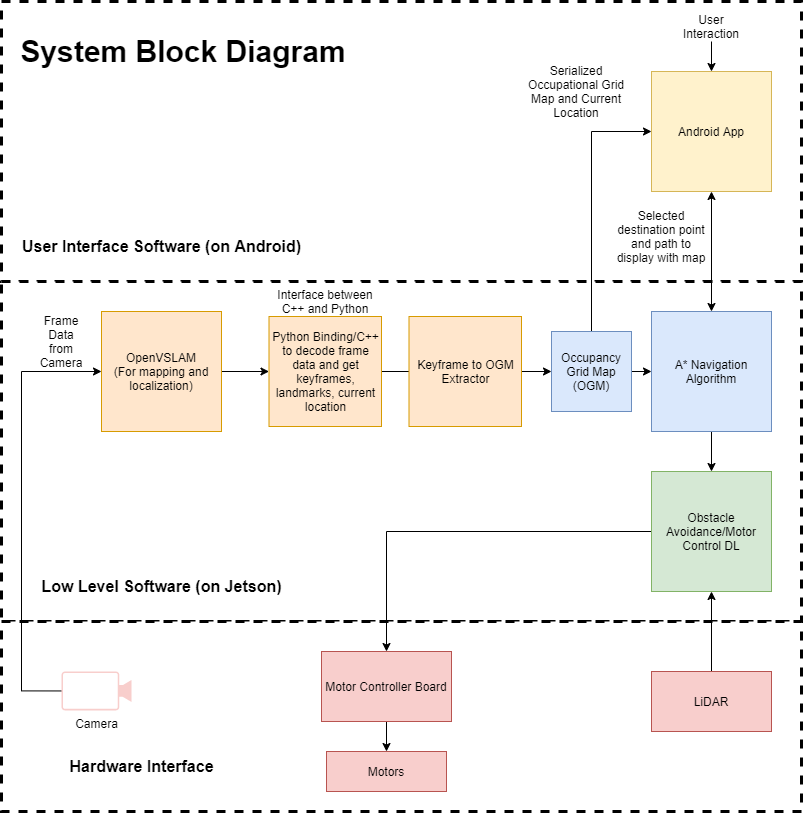

The diagram above was exported from draw.io. Its source (the exported page's mxGraphModel, read from the mxfile embedded in the PNG):
<mxGraphModel dx="1875" dy="1968" grid="1" gridSize="10" guides="1" tooltips="1" connect="1" arrows="1" fold="1" page="1" pageScale="1" pageWidth="850" pageHeight="1100" math="0" shadow="0">
  <root>
    <mxCell id="0" />
    <mxCell id="1" parent="0" />
    <mxCell id="upmjw-qZ61yeaTeGHwL0-45" value="" style="rounded=0;whiteSpace=wrap;html=1;strokeWidth=3;dashed=1;" parent="1" vertex="1">
      <mxGeometry x="30" y="-130" width="800" height="280" as="geometry" />
    </mxCell>
    <mxCell id="upmjw-qZ61yeaTeGHwL0-44" value="" style="rounded=0;whiteSpace=wrap;html=1;strokeWidth=3;dashed=1;" parent="1" vertex="1">
      <mxGeometry x="30" y="150" width="800" height="340" as="geometry" />
    </mxCell>
    <mxCell id="upmjw-qZ61yeaTeGHwL0-43" value="" style="rounded=0;whiteSpace=wrap;html=1;strokeWidth=3;dashed=1;" parent="1" vertex="1">
      <mxGeometry x="30" y="490" width="800" height="190" as="geometry" />
    </mxCell>
    <mxCell id="upmjw-qZ61yeaTeGHwL0-6" style="edgeStyle=orthogonalEdgeStyle;rounded=0;orthogonalLoop=1;jettySize=auto;html=1;exitX=1;exitY=0.5;exitDx=0;exitDy=0;entryX=0;entryY=0.5;entryDx=0;entryDy=0;" parent="1" source="upmjw-qZ61yeaTeGHwL0-1" target="upmjw-qZ61yeaTeGHwL0-5" edge="1">
      <mxGeometry relative="1" as="geometry" />
    </mxCell>
    <mxCell id="upmjw-qZ61yeaTeGHwL0-1" value="OpenVSLAM&lt;br&gt;(For mapping and localization)" style="rounded=0;whiteSpace=wrap;html=1;fillColor=#ffe6cc;strokeColor=#d79b00;" parent="1" vertex="1">
      <mxGeometry x="130" y="180" width="120" height="120" as="geometry" />
    </mxCell>
    <mxCell id="upmjw-qZ61yeaTeGHwL0-4" style="edgeStyle=orthogonalEdgeStyle;rounded=0;orthogonalLoop=1;jettySize=auto;html=1;exitX=1;exitY=0.5;exitDx=0;exitDy=0;exitPerimeter=0;entryX=0;entryY=0.5;entryDx=0;entryDy=0;" parent="1" source="upmjw-qZ61yeaTeGHwL0-2" target="upmjw-qZ61yeaTeGHwL0-1" edge="1">
      <mxGeometry relative="1" as="geometry">
        <Array as="points">
          <mxPoint x="50" y="559" />
          <mxPoint x="50" y="240" />
        </Array>
      </mxGeometry>
    </mxCell>
    <mxCell id="upmjw-qZ61yeaTeGHwL0-2" value="Camera" style="points=[[0,0.5,0],[0.19,0.02,0],[0.59,0,0],[0.985,0.02,0],[1,0.5,0],[0.985,0.98,0],[0.59,1,0],[0.19,0.98,0]];verticalLabelPosition=bottom;html=1;verticalAlign=top;aspect=fixed;align=center;pointerEvents=1;shape=mxgraph.cisco19.camera;fillColor=#f8cecc;strokeColor=#b85450;flipV=0;flipH=1;" parent="1" vertex="1">
      <mxGeometry x="90" y="540" width="70" height="38.89" as="geometry" />
    </mxCell>
    <mxCell id="upmjw-qZ61yeaTeGHwL0-8" style="edgeStyle=orthogonalEdgeStyle;rounded=0;orthogonalLoop=1;jettySize=auto;html=1;exitX=1;exitY=0.5;exitDx=0;exitDy=0;entryX=0;entryY=0.5;entryDx=0;entryDy=0;" parent="1" source="upmjw-qZ61yeaTeGHwL0-5" target="upmjw-qZ61yeaTeGHwL0-7" edge="1">
      <mxGeometry relative="1" as="geometry" />
    </mxCell>
    <mxCell id="upmjw-qZ61yeaTeGHwL0-5" value="Python Binding/C++ to decode frame data and get keyframes, landmarks, current location" style="rounded=0;whiteSpace=wrap;html=1;fillColor=#ffe6cc;strokeColor=#d79b00;" parent="1" vertex="1">
      <mxGeometry x="297.5" y="185" width="112.5" height="110" as="geometry" />
    </mxCell>
    <mxCell id="upmjw-qZ61yeaTeGHwL0-10" style="edgeStyle=orthogonalEdgeStyle;rounded=0;orthogonalLoop=1;jettySize=auto;html=1;exitX=1;exitY=0.5;exitDx=0;exitDy=0;entryX=0;entryY=0.5;entryDx=0;entryDy=0;" parent="1" source="upmjw-qZ61yeaTeGHwL0-7" target="upmjw-qZ61yeaTeGHwL0-9" edge="1">
      <mxGeometry relative="1" as="geometry" />
    </mxCell>
    <mxCell id="upmjw-qZ61yeaTeGHwL0-46" style="edgeStyle=orthogonalEdgeStyle;rounded=0;orthogonalLoop=1;jettySize=auto;html=1;exitX=0.5;exitY=0;exitDx=0;exitDy=0;entryX=0;entryY=0.5;entryDx=0;entryDy=0;startArrow=none;startFill=0;" parent="1" source="upmjw-qZ61yeaTeGHwL0-7" target="upmjw-qZ61yeaTeGHwL0-11" edge="1">
      <mxGeometry relative="1" as="geometry" />
    </mxCell>
    <mxCell id="upmjw-qZ61yeaTeGHwL0-7" value="Occupancy Grid Map&lt;br&gt;(OGM)" style="rounded=0;whiteSpace=wrap;html=1;fillColor=#dae8fc;strokeColor=#6c8ebf;" parent="1" vertex="1">
      <mxGeometry x="580" y="200" width="80" height="80" as="geometry" />
    </mxCell>
    <mxCell id="upmjw-qZ61yeaTeGHwL0-13" style="edgeStyle=orthogonalEdgeStyle;rounded=0;orthogonalLoop=1;jettySize=auto;html=1;exitX=0.5;exitY=0;exitDx=0;exitDy=0;entryX=0.5;entryY=1;entryDx=0;entryDy=0;startArrow=classic;startFill=1;" parent="1" source="upmjw-qZ61yeaTeGHwL0-9" target="upmjw-qZ61yeaTeGHwL0-11" edge="1">
      <mxGeometry relative="1" as="geometry" />
    </mxCell>
    <mxCell id="upmjw-qZ61yeaTeGHwL0-26" style="edgeStyle=orthogonalEdgeStyle;rounded=0;orthogonalLoop=1;jettySize=auto;html=1;exitX=0.5;exitY=1;exitDx=0;exitDy=0;entryX=0.5;entryY=0;entryDx=0;entryDy=0;startArrow=none;startFill=0;" parent="1" source="upmjw-qZ61yeaTeGHwL0-9" target="upmjw-qZ61yeaTeGHwL0-27" edge="1">
      <mxGeometry relative="1" as="geometry">
        <mxPoint x="740" y="350" as="targetPoint" />
      </mxGeometry>
    </mxCell>
    <mxCell id="upmjw-qZ61yeaTeGHwL0-9" value="A* Navigation Algorithm" style="rounded=0;whiteSpace=wrap;html=1;fillColor=#dae8fc;strokeColor=#6c8ebf;" parent="1" vertex="1">
      <mxGeometry x="680" y="180" width="120" height="120" as="geometry" />
    </mxCell>
    <mxCell id="upmjw-qZ61yeaTeGHwL0-11" value="Android App" style="rounded=0;whiteSpace=wrap;html=1;fillColor=#fff2cc;strokeColor=#d6b656;" parent="1" vertex="1">
      <mxGeometry x="680" y="-60" width="120" height="120" as="geometry" />
    </mxCell>
    <mxCell id="upmjw-qZ61yeaTeGHwL0-40" style="edgeStyle=orthogonalEdgeStyle;rounded=0;orthogonalLoop=1;jettySize=auto;html=1;exitX=0.5;exitY=1;exitDx=0;exitDy=0;entryX=0.5;entryY=0;entryDx=0;entryDy=0;startArrow=none;startFill=0;" parent="1" source="upmjw-qZ61yeaTeGHwL0-18" target="upmjw-qZ61yeaTeGHwL0-39" edge="1">
      <mxGeometry relative="1" as="geometry" />
    </mxCell>
    <mxCell id="upmjw-qZ61yeaTeGHwL0-18" value="Motor Controller Board" style="rounded=0;whiteSpace=wrap;html=1;fillColor=#f8cecc;strokeColor=#b85450;" parent="1" vertex="1">
      <mxGeometry x="350" y="520" width="130" height="70" as="geometry" />
    </mxCell>
    <mxCell id="upmjw-qZ61yeaTeGHwL0-20" value="Frame Data from Camera" style="text;html=1;strokeColor=none;fillColor=none;align=center;verticalAlign=middle;whiteSpace=wrap;rounded=0;" parent="1" vertex="1">
      <mxGeometry x="70" y="190" width="40" height="40" as="geometry" />
    </mxCell>
    <mxCell id="upmjw-qZ61yeaTeGHwL0-21" value="Interface between C++ and Python" style="text;html=1;strokeColor=none;fillColor=none;align=center;verticalAlign=middle;whiteSpace=wrap;rounded=0;" parent="1" vertex="1">
      <mxGeometry x="298.75" y="150" width="110" height="40" as="geometry" />
    </mxCell>
    <mxCell id="upmjw-qZ61yeaTeGHwL0-22" value="Serialized Occupational Grid Map and Current Location" style="text;html=1;strokeColor=none;fillColor=none;align=center;verticalAlign=middle;whiteSpace=wrap;rounded=0;" parent="1" vertex="1">
      <mxGeometry x="550" y="-70" width="110" height="60" as="geometry" />
    </mxCell>
    <mxCell id="upmjw-qZ61yeaTeGHwL0-23" value="Selected destination point and path to display with map" style="text;html=1;strokeColor=none;fillColor=none;align=center;verticalAlign=middle;whiteSpace=wrap;rounded=0;" parent="1" vertex="1">
      <mxGeometry x="640" y="70" width="100" height="70" as="geometry" />
    </mxCell>
    <mxCell id="upmjw-qZ61yeaTeGHwL0-38" style="edgeStyle=orthogonalEdgeStyle;rounded=0;orthogonalLoop=1;jettySize=auto;html=1;exitX=0;exitY=0.5;exitDx=0;exitDy=0;entryX=0.5;entryY=0;entryDx=0;entryDy=0;startArrow=none;startFill=0;" parent="1" source="upmjw-qZ61yeaTeGHwL0-27" target="upmjw-qZ61yeaTeGHwL0-18" edge="1">
      <mxGeometry relative="1" as="geometry" />
    </mxCell>
    <mxCell id="upmjw-qZ61yeaTeGHwL0-27" value="Obstacle Avoidance/Motor Control DL" style="rounded=0;whiteSpace=wrap;html=1;fillColor=#d5e8d4;strokeColor=#82b366;" parent="1" vertex="1">
      <mxGeometry x="680" y="340" width="120" height="120" as="geometry" />
    </mxCell>
    <mxCell id="upmjw-qZ61yeaTeGHwL0-31" style="edgeStyle=orthogonalEdgeStyle;rounded=0;orthogonalLoop=1;jettySize=auto;html=1;exitX=0.5;exitY=0;exitDx=0;exitDy=0;entryX=0.5;entryY=1;entryDx=0;entryDy=0;startArrow=none;startFill=0;" parent="1" source="upmjw-qZ61yeaTeGHwL0-30" target="upmjw-qZ61yeaTeGHwL0-27" edge="1">
      <mxGeometry relative="1" as="geometry" />
    </mxCell>
    <mxCell id="upmjw-qZ61yeaTeGHwL0-30" value="LiDAR" style="rounded=0;whiteSpace=wrap;html=1;fillColor=#f8cecc;strokeColor=#b85450;" parent="1" vertex="1">
      <mxGeometry x="680" y="540" width="120" height="60" as="geometry" />
    </mxCell>
    <mxCell id="upmjw-qZ61yeaTeGHwL0-34" value="" style="edgeStyle=orthogonalEdgeStyle;rounded=0;orthogonalLoop=1;jettySize=auto;html=1;startArrow=none;startFill=0;" parent="1" source="upmjw-qZ61yeaTeGHwL0-32" target="upmjw-qZ61yeaTeGHwL0-11" edge="1">
      <mxGeometry relative="1" as="geometry" />
    </mxCell>
    <mxCell id="upmjw-qZ61yeaTeGHwL0-32" value="User Interaction" style="text;html=1;strokeColor=none;fillColor=none;align=center;verticalAlign=middle;whiteSpace=wrap;rounded=0;" parent="1" vertex="1">
      <mxGeometry x="715" y="-120" width="50" height="30" as="geometry" />
    </mxCell>
    <mxCell id="upmjw-qZ61yeaTeGHwL0-39" value="Motors" style="rounded=0;whiteSpace=wrap;html=1;fillColor=#f8cecc;strokeColor=#b85450;" parent="1" vertex="1">
      <mxGeometry x="355" y="620" width="120" height="40" as="geometry" />
    </mxCell>
    <mxCell id="upmjw-qZ61yeaTeGHwL0-47" value="User Interface Software (on Android)" style="text;html=1;strokeColor=none;fillColor=none;align=center;verticalAlign=middle;whiteSpace=wrap;rounded=0;dashed=1;fontStyle=1;fontSize=16;" parent="1" vertex="1">
      <mxGeometry x="42.5" y="100" width="295" height="30" as="geometry" />
    </mxCell>
    <mxCell id="upmjw-qZ61yeaTeGHwL0-49" value="Low Level Software (on Jetson)" style="text;html=1;strokeColor=none;fillColor=none;align=center;verticalAlign=middle;whiteSpace=wrap;rounded=0;dashed=1;fontStyle=1;fontSize=16;" parent="1" vertex="1">
      <mxGeometry x="62.5" y="440" width="255" height="30" as="geometry" />
    </mxCell>
    <mxCell id="upmjw-qZ61yeaTeGHwL0-50" value="Hardware Interface" style="text;html=1;strokeColor=none;fillColor=none;align=center;verticalAlign=middle;whiteSpace=wrap;rounded=0;dashed=1;fontStyle=1;fontSize=16;" parent="1" vertex="1">
      <mxGeometry x="42.5" y="620" width="255" height="30" as="geometry" />
    </mxCell>
    <mxCell id="upmjw-qZ61yeaTeGHwL0-51" value="System Block Diagram" style="text;html=1;strokeColor=none;fillColor=none;align=center;verticalAlign=middle;whiteSpace=wrap;rounded=0;dashed=1;fontSize=30;fontStyle=1" parent="1" vertex="1">
      <mxGeometry x="42.5" y="-100" width="337.5" height="40" as="geometry" />
    </mxCell>
    <mxCell id="upmjw-qZ61yeaTeGHwL0-57" value="Keyframe to OGM Extractor" style="rounded=0;whiteSpace=wrap;html=1;fillColor=#ffe6cc;strokeColor=#d79b00;" parent="1" vertex="1">
      <mxGeometry x="437.5" y="185" width="112.5" height="110" as="geometry" />
    </mxCell>
  </root>
</mxGraphModel>